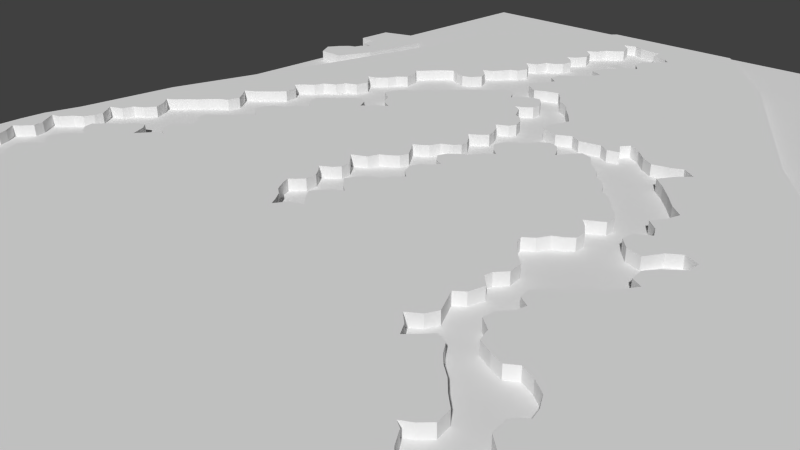 # Source: Lvl1_F2.blend  (saved by Blender 2.74.0; exported with 4.5.12 LTS)
import bpy
from mathutils import Matrix  # noqa: F401  (used for matrix-valued properties, if any)

bpy.ops.wm.read_factory_settings(use_empty=True)
scene = bpy.context.scene
scene.name = 'Scene'

# ---- collections
col_collection_1 = bpy.data.collections.new('Collection 1'); scene.collection.children.link(col_collection_1)

# ---- materials (node trees are filled in below, after node groups)
mat_material_001 = bpy.data.materials.new('Material.001')
mat_material_001.alpha_threshold = 0.0
mat_material_001.use_transparent_shadow = False
mat_material_001.preview_render_type = 'FLAT'
mat_material_001.roughness = 0.5

# ---- material node trees

# ---- world
world_world = bpy.data.worlds.new('World'); scene.world = world_world
world_world.color = (0.05088, 0.05088, 0.05088)
world_world.use_sun_shadow = False
world_world.sun_shadow_jitter_overblur = 0.0
world_world.cycles.sampling_method = 'MANUAL'
world_world.cycles.sample_map_resolution = 256

# ---- cameras
cam_camera = bpy.data.cameras.new('Camera')
cam_camera.clip_end = 100.0
cam_camera.lens = 35.0
cam_camera.sensor_width = 32.0
cam_camera.sensor_height = 18.0
cam_camera.ortho_scale = 7.314
cam_camera.dof.focus_distance = 0.0
cam_camera.dof.aperture_fstop = 128.0

# ---- meshes
me_cube_003 = bpy.data.meshes.new('Cube.003')
me_cube_003.from_pydata([(-0.3398, -0.3605, -1.0), (-0.3398, -0.3605, 0.3), (0.008335, 0.123, -1.0), (0.008335, 0.123, 0.3), (0.4542, 0.8587, -1.0), (0.4542, 0.8587, 0.3), (1.234, 1.661, -1.0), (1.234, 1.661, 0.3), (1.992, 1.973, -1.0), (1.992, 1.973, 0.3), (2.193, 2.709, -1.0), (2.193, 2.709, 0.3), (3.174, 3.4, -1.0), (3.174, 3.4, 0.3), (2.193, 3.668, -1.0), (2.193, 3.668, 0.3), (1.658, 3.735, -1.0), (1.658, 3.735, 0.3), (1.658, 5.295, -1.0), (1.658, 5.295, 0.3), (-0.4153, 5.317, -1.0), (-0.4153, 5.317, 0.3), (-0.4153, 7.034, -1.0), (-0.4153, 7.034, 0.3), (-0.4376, 9.219, -1.0), (-0.4376, 9.219, 0.3), (2.929, 10.31, -1.0), (2.929, 10.31, 0.3), (6.34, 8.617, -1.0), (6.34, 8.617, 0.3), (5.76, 4.715, -1.0), (5.76, 4.715, 0.3), (5.18, 1.527, -1.0), (5.18, 1.527, 0.3), (3.687, -1.928, -1.0), (3.687, -1.928, 0.3), (0.744, -2.017, -1.0), (0.744, -2.017, 0.3)], [], [(0, 1, 3, 2), (2, 3, 5, 4), (4, 5, 7, 6), (6, 7, 9, 8), (8, 9, 11, 10), (10, 11, 13, 12), (12, 13, 15, 14), (14, 15, 17, 16), (16, 17, 19, 18), (18, 19, 21, 20), (20, 21, 23, 22), (22, 23, 25, 24), (24, 25, 27, 26), (26, 27, 29, 28), (28, 29, 31, 30), (30, 31, 33, 32), (32, 33, 35, 34), (34, 35, 37, 36), (36, 37, 1, 0), (1, 37, 35, 33, 31, 29, 27, 25, 23, 21, 19, 17, 15, 13, 11, 9, 7, 5, 3), (2, 4, 6, 8, 10, 12, 14, 16, 18, 20, 22, 24, 26, 28, 30, 32, 34, 36, 0)])
me_cube_003.use_remesh_preserve_volume = False
me_cube_003.use_remesh_preserve_attributes = False
me_cube_003.use_mirror_vertex_groups = False
me_cube_003.update()
me_cube_004 = bpy.data.meshes.new('Cube.004')
me_cube_004.from_pydata([(-0.3717, -0.8431, -1.0), (-0.3717, -0.8431, 0.3), (-1.259, 0.3225, -1.0), (-1.259, 0.3225, 0.3), (-0.2044, 1.543, -1.0), (-0.2044, 1.543, 0.3), (1.072, 2.764, -1.0), (1.072, 2.764, 0.3), (2.181, 3.651, -1.0), (2.181, 3.651, 0.3), (3.568, 2.542, -1.0), (3.568, 2.542, 0.3), (4.733, 2.042, -1.0), (4.733, 2.042, 0.3), (5.344, 3.429, -1.0), (5.344, 3.429, 0.3), (4.789, 4.65, -1.0), (4.789, 4.65, 0.3), (4.234, 6.093, -1.0), (4.234, 6.093, 0.3), (5.788, 6.98, -1.0), (5.788, 6.98, 0.3), (6.897, 6.592, -1.0), (6.897, 6.592, 0.3), (7.618, 5.26, -1.0), (7.618, 5.26, 0.3), (8.728, 6.758, -1.0), (8.728, 6.758, 0.3), (9.727, 6.925, -1.0), (9.727, 6.925, 0.3), (10.84, 6.037, -1.0), (10.84, 6.037, 0.3), (12.33, 6.703, -1.0), (12.33, 6.703, 0.3), (11.72, 8.645, -1.0), (11.72, 8.645, 0.3), (10.12, 9.643, -1.0), (10.12, 9.643, 0.3), (9.449, 11.2, -1.0), (9.449, 11.2, 0.3), (10.61, 12.08, -1.0), (10.61, 12.08, 0.3), (11.89, 13.36, -1.0), (11.89, 13.36, 0.3), (13.39, 14.64, -1.0), (13.39, 14.64, 0.3), (15.16, 16.19, -1.0), (15.16, 16.19, 0.3), (16.44, 17.91, -1.0), (16.44, 17.91, 0.3), (18.1, 19.46, -1.0), (18.1, 19.46, 0.3), (19.6, 18.52, -1.0), (19.6, 18.52, 0.3), (21.04, 19.08, -1.0), (21.04, 19.08, 0.3), (22.1, 20.18, -1.0), (22.1, 20.18, 0.3), (23.49, 21.35, -1.0), (23.49, 21.35, 0.3), (24.93, 22.74, -1.0), (24.93, 22.74, 0.3), (26.2, 24.07, -1.0), (26.2, 24.07, 0.3), (27.48, 24.79, -1.0), (27.48, 24.79, 0.3), (28.31, 23.57, -1.0), (28.31, 23.57, 0.3), (30.14, 24.46, -1.0), (30.14, 24.46, 0.3), (31.2, 24.73, -1.0), (31.2, 24.73, 0.3), (32.2, 23.51, -1.0), (32.2, 23.51, 0.3), (33.31, 22.46, -1.0), (33.31, 22.46, 0.3), (34.31, 20.96, -1.0), (34.31, 20.96, 0.3), (35.75, 20.13, -1.0), (35.75, 20.13, 0.3), (37.19, 21.24, -1.0), (37.19, 21.24, 0.3), (36.69, 22.46, -1.0), (36.69, 22.46, 0.3), (36.08, 23.79, -1.0), (36.08, 23.79, 0.3), (37.3, 24.62, -1.0), (37.3, 24.62, 0.3), (38.52, 24.62, -1.0), (38.52, 24.62, 0.3), (39.41, 23.57, -1.0), (39.41, 23.57, 0.3), (40.91, 24.57, -1.0), (40.91, 24.57, 0.3), (42.02, 24.62, -1.0), (42.02, 24.62, 0.3), (42.79, 23.24, -1.0), (42.79, 23.24, 0.3), (43.85, 24.18, -1.0), (43.85, 24.18, 0.3), (45.01, 24.9, -1.0), (45.01, 24.9, 0.3), (46.34, 23.62, -1.0), (46.34, 23.62, 0.3), (47.18, 22.52, -1.0), (47.18, 22.52, 0.3), (48.4, 21.68, -1.0), (48.4, 21.68, 0.3), (49.45, 20.68, -1.0), (49.45, 20.68, 0.3), (48.4, 16.69, -1.0), (48.4, 16.69, 0.2999), (40.63, 0.6, -1.0), (40.63, 0.6, 0.2999), (34.75, -0.7316, -1.0), (34.75, -0.7316, 0.2999), (34.14, 0.6, -1.0), (34.14, 0.6, 0.2999), (35.91, 2.153, -1.0), (35.91, 2.153, 0.2999), (34.64, 2.486, -1.0), (34.64, 2.486, 0.2999), (34.25, 3.818, -1.0), (34.25, 3.818, 0.2999), (35.14, 4.872, -1.0), (35.14, 4.872, 0.2999), (36.09, 5.462, -1.0), (36.09, 5.462, 0.2999), (36.49, 6.345, -1.0), (36.49, 6.345, 0.2999), (37.48, 6.853, -1.0), (37.48, 6.853, 0.2999), (36.94, 7.629, -1.0), (36.94, 7.629, 0.2999), (36.17, 8.619, -1.0), (36.17, 8.619, 0.2999), (35.61, 9.529, -1.0), (35.61, 9.529, 0.2999), (34.43, 9.716, -1.0), (34.43, 9.716, 0.2999), (34.21, 9.02, -1.0), (34.21, 9.02, 0.2999), (32.53, 8.967, -1.0), (32.53, 8.967, 0.2999), (31.75, 7.682, -1.0), (31.75, 7.682, 0.2999), (31.03, 6.933, -1.0), (31.03, 6.933, 0.2999), (31.91, 6.211, -1.0), (31.91, 6.211, 0.2999), (32.07, 4.82, -1.0), (32.07, 4.82, 0.2999), (31.11, 4.017, -1.0), (31.11, 4.017, 0.2999), (29.72, 4.124, -1.0), (29.72, 4.124, 0.2999), (28.89, 4.927, -1.0), (28.89, 4.927, 0.2999), (28.17, 4.284, -1.0), (28.17, 4.284, 0.2999), (27.58, 3.562, -1.0), (27.58, 3.562, 0.2999), (28.46, 2.84, -1.0), (28.46, 2.84, 0.2999), (28.92, 1.261, -1.0), (28.92, 1.261, 0.2999), (28.25, 0.5922, -1.0), (28.25, 0.5922, 0.2999), (26.96, 0.2444, -1.0), (26.96, 0.2444, 0.2999), (27.2, -0.6653, -1.0), (27.2, -0.6653, 0.2999), (25.79, -0.7991, -1.0), (25.79, -0.7991, 0.2999), (19.58, 1.208, -1.0), (19.58, 1.208, 0.2999), (11.9, 1.101, -1.0), (11.9, 1.101, 0.2999), (2.67, 0.7527, -1.0), (2.67, 0.7527, 0.2999)], [], [(0, 1, 3, 2), (2, 3, 5, 4), (4, 5, 7, 6), (6, 7, 9, 8), (8, 9, 11, 10), (10, 11, 13, 12), (12, 13, 15, 14), (14, 15, 17, 16), (16, 17, 19, 18), (18, 19, 21, 20), (20, 21, 23, 22), (22, 23, 25, 24), (24, 25, 27, 26), (26, 27, 29, 28), (28, 29, 31, 30), (30, 31, 33, 32), (32, 33, 35, 34), (34, 35, 37, 36), (36, 37, 39, 38), (38, 39, 41, 40), (40, 41, 43, 42), (42, 43, 45, 44), (44, 45, 47, 46), (46, 47, 49, 48), (48, 49, 51, 50), (50, 51, 53, 52), (52, 53, 55, 54), (54, 55, 57, 56), (56, 57, 59, 58), (58, 59, 61, 60), (60, 61, 63, 62), (62, 63, 65, 64), (64, 65, 67, 66), (66, 67, 69, 68), (68, 69, 71, 70), (70, 71, 73, 72), (72, 73, 75, 74), (74, 75, 77, 76), (76, 77, 79, 78), (78, 79, 81, 80), (80, 81, 83, 82), (82, 83, 85, 84), (84, 85, 87, 86), (86, 87, 89, 88), (88, 89, 91, 90), (90, 91, 93, 92), (92, 93, 95, 94), (94, 95, 97, 96), (96, 97, 99, 98), (98, 99, 101, 100), (100, 101, 103, 102), (102, 103, 105, 104), (104, 105, 107, 106), (106, 107, 109, 108), (108, 109, 111, 110), (110, 111, 113, 112), (112, 113, 115, 114), (114, 115, 117, 116), (116, 117, 119, 118), (118, 119, 121, 120), (120, 121, 123, 122), (122, 123, 125, 124), (124, 125, 127, 126), (126, 127, 129, 128), (128, 129, 131, 130), (130, 131, 133, 132), (132, 133, 135, 134), (134, 135, 137, 136), (136, 137, 139, 138), (138, 139, 141, 140), (140, 141, 143, 142), (142, 143, 145, 144), (144, 145, 147, 146), (146, 147, 149, 148), (148, 149, 151, 150), (150, 151, 153, 152), (152, 153, 155, 154), (154, 155, 157, 156), (156, 157, 159, 158), (158, 159, 161, 160), (160, 161, 163, 162), (162, 163, 165, 164), (164, 165, 167, 166), (166, 167, 169, 168), (168, 169, 171, 170), (170, 171, 173, 172), (172, 173, 175, 174), (174, 175, 177, 176), (176, 177, 179, 178), (178, 179, 1, 0), (1, 179, 177, 175, 173, 171, 169, 167, 165, 163, 161, 159, 157, 155, 153, 151, 149, 147, 145, 143, 141, 139, 137, 135, 133, 131, 129, 127, 125, 123, 121, 119, 117, 115, 113, 111, 109, 107, 105, 103, 101, 99, 97, 95, 93, 91, 89, 87, 85, 83, 81, 79, 77, 75, 73, 71, 69, 67, 65, 63, 61, 59, 57, 55, 53, 51, 49, 47, 45, 43, 41, 39, 37, 35, 33, 31, 29, 27, 25, 23, 21, 19, 17, 15, 13, 11, 9, 7, 5, 3), (2, 4, 6, 8, 10, 12, 14, 16, 18, 20, 22, 24, 26, 28, 30, 32, 34, 36, 38, 40, 42, 44, 46, 48, 50, 52, 54, 56, 58, 60, 62, 64, 66, 68, 70, 72, 74, 76, 78, 80, 82, 84, 86, 88, 90, 92, 94, 96, 98, 100, 102, 104, 106, 108, 110, 112, 114, 116, 118, 120, 122, 124, 126, 128, 130, 132, 134, 136, 138, 140, 142, 144, 146, 148, 150, 152, 154, 156, 158, 160, 162, 164, 166, 168, 170, 172, 174, 176, 178, 0)])
me_cube_004.use_remesh_preserve_volume = False
me_cube_004.use_remesh_preserve_attributes = False
me_cube_004.use_mirror_vertex_groups = False
me_cube_004.update()
me_cube_002 = bpy.data.meshes.new('Cube.002')
me_cube_002.from_pydata([(-0.2692, -0.2357, -1.0), (-0.2692, -0.2357, 0.3), (0.5342, -0.4987, -1.0), (0.5342, -0.4987, 0.3), (1.498, 0.1435, -1.0), (1.498, 0.1435, 0.3), (2.043, 1.139, -1.0), (2.043, 1.139, 0.3), (1.594, 2.006, -1.0), (1.594, 2.006, 0.3), (0.7269, 2.937, -1.0), (0.7269, 2.937, 0.3), (1.369, 3.451, -1.0), (1.369, 3.451, 0.3), (2.14, 4.414, -1.0), (2.14, 4.414, 0.3), (1.819, 5.377, -1.0), (1.819, 5.377, 0.3), (1.016, 6.244, -1.0), (1.016, 6.244, 0.3), (0.47, 6.887, -1.0), (0.47, 6.887, 0.3), (1.433, 7.176, -1.0), (1.433, 7.176, 0.3), (2.172, 8.203, -1.0), (2.172, 8.203, 0.3), (3.071, 8.813, -1.0), (3.071, 8.813, 0.3), (3.456, 9.744, -1.0), (3.456, 9.744, 0.3), (3.52, 10.61, -1.0), (3.52, 10.61, 0.3), (2.878, 11.35, -1.0), (2.878, 11.35, 0.3), (2.204, 12.02, -1.0), (2.204, 12.02, 0.3), (3.553, 12.6, -1.0), (3.553, 12.6, 0.3), (3.842, 13.69, -1.0), (3.842, 13.69, 0.3), (4.805, 14.27, -1.0), (4.805, 14.27, 0.3), (5.511, 15.3, -1.0), (5.511, 15.3, 0.3), (4.901, 16.46, -1.0), (4.901, 16.46, 0.3), (4.002, 17.26, -1.0), (4.002, 17.26, 0.3), (4.773, 17.74, -1.0), (4.773, 17.74, 0.3), (5.672, 18.7, -1.0), (5.672, 18.7, 0.3), (6.475, 19.41, -1.0), (6.475, 19.41, 0.3), (7.181, 20.31, -1.0), (7.181, 20.31, 0.3), (7.952, 21.02, -1.0), (7.952, 21.02, 0.3), (8.754, 21.5, -1.0), (8.754, 21.5, 0.3), (9.011, 22.68, -1.0), (9.011, 22.68, 0.3), (8.112, 23.74, -1.0), (8.112, 23.74, 0.3), (7.374, 24.42, -1.0), (7.374, 24.42, 0.3), (8.369, 25.0, -1.0), (8.369, 25.0, 0.3), (9.172, 25.8, -1.0), (9.172, 25.8, 0.3), (9.782, 26.35, -1.0), (9.782, 26.35, 0.3), (10.71, 27.31, -1.0), (10.71, 27.31, 0.3), (10.42, 28.72, -1.0), (10.42, 28.72, 0.3), (9.461, 29.3, -1.0), (9.461, 29.3, 0.3), (10.07, 30.01, -1.0), (10.07, 30.01, 0.3), (11.0, 30.74, -1.0), (11.0, 30.74, 0.3), (11.36, 31.74, -1.0), (11.36, 31.74, 0.3), (12.54, 32.41, -1.0), (12.54, 32.41, 0.3), (12.93, 33.41, -1.0), (12.93, 33.41, 0.3), (14.08, 33.96, -1.0), (14.08, 33.96, 0.3), (14.34, 35.27, -1.0), (14.34, 35.27, 0.3), (13.41, 36.24, -1.0), (13.41, 36.24, 0.3), (12.74, 36.78, -1.0), (12.74, 36.78, 0.3), (13.7, 37.04, -1.0), (13.7, 37.04, 0.3), (14.6, 37.94, -1.0), (14.6, 37.94, 0.3), (14.98, 38.84, -1.0), (14.98, 38.84, 0.3), (15.91, 39.64, -1.0), (15.91, 39.64, 0.3), (15.56, 41.15, -1.0), (15.56, 41.15, 0.3), (14.95, 41.89, -1.0), (14.95, 41.89, 0.3), (15.56, 42.5, -1.0), (15.56, 42.5, 0.3), (16.3, 43.43, -1.0), (16.3, 43.43, 0.3), (17.07, 44.2, -1.0), (17.07, 44.2, 0.3), (17.84, 44.81, -1.0), (17.84, 44.81, 0.3), (18.8, 44.33, -1.0), (18.8, 44.33, 0.3), (19.9, 44.01, -1.0), (19.9, 44.01, 0.3), (20.86, 44.36, -1.0), (20.86, 44.36, 0.3), (21.53, 45.32, -1.0), (21.53, 45.32, 0.3), (21.12, 46.25, -1.0), (21.12, 46.25, 0.3), (20.03, 47.22, -1.0), (20.03, 47.22, 0.3), (20.99, 47.73, -1.0), (20.99, 47.73, 0.3), (21.6, 48.53, -1.0), (21.6, 48.53, 0.3), (22.05, 49.4, -1.0), (22.05, 49.4, 0.3), (22.82, 49.69, -1.0), (22.82, 49.69, 0.3), (23.3, 50.85, -1.0), (23.3, 50.85, 0.3), (22.59, 51.87, -1.0), (22.59, 51.87, 0.3), (21.66, 52.68, -1.0), (21.66, 52.68, 0.3), (22.79, 53.09, -1.0), (22.79, 53.09, 0.3), (23.24, 54.28, -1.0), (23.24, 54.28, 0.3), (24.07, 54.6, -1.0), (24.07, 54.6, 0.3), (24.78, 55.31, -1.0), (24.78, 55.31, 0.3), (25.03, 56.4, -1.0), (25.03, 56.4, 0.3), (24.26, 57.3, -1.0), (24.26, 57.3, 0.3), (23.4, 57.88, -1.0), (23.4, 57.88, 0.3), (24.2, 58.33, -1.0), (24.2, 58.33, 0.3), (24.97, 59.48, -1.0), (24.97, 59.48, 0.3), (24.52, 60.7, -1.0), (24.52, 60.7, 0.3), (23.49, 61.54, -1.0), (23.49, 61.54, 0.3), (24.46, 62.12, -1.0), (24.46, 62.12, 0.3), (25.0, 63.24, -1.0), (25.0, 63.24, 0.3), (25.84, 63.72, -1.0), (25.84, 63.72, 0.3), (26.67, 64.46, -1.0), (26.67, 64.46, 0.3), (26.19, 65.91, -1.0), (26.19, 65.91, 0.3), (25.13, 66.8, -1.0), (25.13, 66.8, 0.3), (26.48, 67.22, -1.0), (26.48, 67.22, 0.3), (27.54, 66.74, -1.0), (27.54, 66.74, 0.3), (28.98, 66.52, -1.0), (28.98, 66.52, 0.3), (30.14, 66.39, -1.0), (30.14, 66.39, 0.3), (30.24, 65.1, -1.0), (30.24, 65.1, 0.3), (31.94, 64.72, -1.0), (31.94, 64.72, 0.3), (32.71, 64.04, -1.0), (32.71, 64.04, 0.3), (31.58, 62.89, -1.0), (31.58, 62.89, 0.3), (30.65, 61.86, -1.0), (30.65, 61.86, 0.3), (30.85, 60.48, -1.0), (30.85, 60.48, 0.3), (31.75, 59.39, -1.0), (31.75, 59.39, 0.3), (30.65, 58.78, -1.0), (30.65, 58.78, 0.3), (29.27, 59.13, -1.0), (29.27, 59.13, 0.3), (28.76, 58.01, -1.0), (28.76, 58.01, 0.3), (30.17, 58.04, -1.0), (30.17, 58.04, 0.3), (29.18, 56.88, -1.0), (29.18, 56.88, 0.3), (28.73, 55.34, -1.0), (28.73, 55.34, 0.3), (30.17, 54.7, -1.0), (30.17, 54.7, 0.3), (29.59, 53.7, -1.0), (29.59, 53.7, 0.3), (28.76, 52.87, -1.0), (28.76, 52.87, 0.3), (27.96, 52.16, -1.0), (27.96, 52.16, 0.3), (27.19, 51.42, -1.0), (27.19, 51.42, 0.3), (27.15, 50.14, -1.0), (27.15, 50.14, 0.3), (28.15, 49.43, -1.0), (28.15, 49.43, 0.3), (27.6, 48.28, -1.0), (27.6, 48.28, 0.3), (26.7, 47.09, -1.0), (26.7, 47.09, 0.3), (27.19, 46.32, -1.0), (27.19, 46.32, 0.3), (28.53, 45.52, -1.0), (28.53, 45.52, 0.3), (29.82, 46.16, -1.0), (29.82, 46.16, 0.3), (30.91, 46.48, -1.0), (30.91, 46.48, 0.3), (31.87, 45.48, -1.0), (31.87, 45.48, 0.3), (32.58, 44.49, -1.0), (32.58, 44.49, 0.3), (33.9, 43.78, -1.0), (33.9, 43.78, 0.3), (34.57, 42.88, -1.0), (34.57, 42.88, 0.3), (35.79, 41.63, -1.0), (35.79, 41.63, 0.3), (36.75, 40.41, -1.0), (36.75, 40.41, 0.3), (36.47, 39.61, -1.0), (36.47, 39.61, 0.3), (35.98, 38.42, -1.0), (35.98, 38.42, 0.3), (36.3, 37.23, -1.0), (36.3, 37.23, 0.3), (38.01, 36.75, -1.0), (38.01, 36.75, 0.3), (39.33, 37.51, -1.0), (39.33, 37.51, 0.3), (40.41, 36.93, -1.0), (40.41, 36.93, 0.3), (42.45, 37.39, -1.0), (42.45, 37.39, 0.3), (43.38, 36.89, -1.0), (43.38, 36.89, 0.3), (44.46, 37.2, -1.0), (44.46, 37.2, 0.3), (43.68, 38.43, -1.0), (43.68, 38.43, 0.3), (44.26, 39.2, -1.0), (44.26, 39.2, 0.3), (45.42, 38.59, -1.0), (45.42, 38.59, 0.3), (46.57, 37.51, -1.0), (46.57, 37.51, 0.3), (47.77, 36.81, -1.0), (47.77, 36.81, 0.3), (49.35, 37.24, -1.0), (49.35, 37.24, 0.3), (50.27, 37.74, -1.0), (50.27, 37.74, 0.3), (51.58, 36.93, -1.0), (51.58, 36.93, 0.3), (50.58, 35.97, -1.0), (50.58, 35.97, 0.3), (49.7, 34.5, -1.0), (49.7, 34.5, 0.3), (50.85, 33.54, -1.0), (50.85, 33.54, 0.3), (52.16, 32.19, -1.0), (52.16, 32.19, 0.3), (53.28, 30.92, -1.0), (53.28, 30.92, 0.3), (54.51, 29.96, -1.0), (54.51, 29.96, 0.3), (54.17, 28.84, -1.0), (54.17, 28.84, 0.3), (53.39, 27.64, -1.0), (53.39, 27.64, 0.3), (54.44, 26.8, -1.0), (54.44, 26.8, 0.3), (54.97, 25.79, -1.0), (54.97, 25.79, 0.3), (53.74, 24.99, -1.0), (53.74, 24.99, 0.3), (53.7, 23.87, -1.0), (53.7, 23.87, 0.3), (54.63, 22.94, -1.0), (54.63, 22.94, 0.3), (56.01, 22.6, -1.0), (56.01, 22.6, 0.3), (56.86, 24.06, -1.0), (56.86, 24.06, 0.3), (57.9, 24.83, -1.0), (57.9, 24.83, 0.3), (59.21, 24.33, -1.0), (59.21, 24.33, 0.3), (59.17, 23.14, -1.0), (59.17, 23.14, 0.3), (57.83, 21.98, -1.0), (57.83, 21.98, 0.3), (57.09, 20.94, -1.0), (57.09, 20.94, 0.3), (57.21, 19.71, -1.0), (57.21, 19.71, 0.3), (58.21, 19.21, -1.0), (58.21, 19.21, 0.3), (57.56, 18.24, -1.0), (57.56, 18.24, 0.3), (56.86, 17.16, -1.0), (56.86, 17.16, 0.3), (55.98, 16.59, -1.0), (55.98, 16.59, 0.3), (55.36, 15.66, -1.0), (55.36, 15.66, 0.3), (54.32, 14.93, -1.0), (54.32, 14.93, 0.3), (53.59, 13.97, -1.0), (53.59, 13.97, 0.3), (53.74, 12.96, -1.0), (53.74, 12.96, 0.3), (54.7, 12.42, -1.0), (54.7, 12.42, 0.3), (54.47, 11.46, -1.0), (54.47, 11.46, 0.3), (53.74, 10.54, -1.0), (53.74, 10.54, 0.3), (53.66, 9.573, -1.0), (53.66, 9.573, 0.3), (54.78, 8.802, -1.0), (54.78, 8.802, 0.3), (55.13, 7.723, -1.0), (55.13, 7.723, 0.3), (56.4, 7.184, -1.0), (56.4, 7.184, 0.3), (57.52, 6.876, -1.0), (57.52, 6.876, 0.3), (58.37, 7.492, -1.0), (58.37, 7.492, 0.3), (59.56, 7.068, -1.0), (59.56, 7.068, 0.3), (60.72, 6.336, -1.0), (60.72, 6.336, 0.3), (61.33, 5.296, -1.0), (61.33, 5.296, 0.3), (61.56, 4.41, -1.0), (61.56, 4.41, 0.3), (60.75, 3.524, -1.0), (60.75, 3.524, 0.3), (60.91, 2.175, -1.0), (60.91, 2.175, 0.3), (61.87, 1.443, -1.0), (61.87, 1.443, 0.3), (63.03, 0.5566, -1.0), (63.03, 0.5566, 0.3), (63.99, -0.2526, -1.0), (63.99, -0.2526, 0.3), (62.99, -0.9076, -1.0), (62.99, -0.9076, 0.3), (62.33, -2.064, -1.0), (62.33, -2.064, 0.3), (62.91, -3.027, -1.0), (62.91, -3.027, 0.3), (63.68, -3.72, -1.0), (63.68, -3.72, 0.3), (64.22, -4.645, -1.0), (64.22, -4.645, 0.3), (65.26, -5.377, -1.0), (65.26, -5.377, 0.3), (64.61, -6.533, -1.0), (64.61, -6.533, 0.3), (64.22, -7.535, -1.0), (64.22, -7.535, 0.3), (64.92, -8.807, -1.0), (64.92, -8.807, 0.3), (65.72, -9.423, -1.0), (65.72, -9.423, 0.3), (64.53, -10.23, -1.0), (64.53, -10.23, 0.3), (63.8, -11.35, -1.0), (63.8, -11.35, 0.3), (62.91, -12.0, -1.0), (62.91, -12.0, 0.3), (62.45, -12.89, -1.0), (62.45, -12.89, 0.3), (63.03, -14.01, -1.0), (63.03, -14.01, 0.3), (64.34, -14.47, -1.0), (64.34, -14.47, 0.3), (65.03, -13.51, -1.0), (65.03, -13.51, 0.3), (66.26, -12.74, -1.0), (66.26, -12.74, 0.3), (67.07, -12.12, -1.0), (67.07, -12.12, 0.3), (68.08, -11.77, -1.0), (68.08, -11.77, 0.3), (68.92, -12.51, -1.0), (68.92, -12.51, 0.3), (69.85, -12.2, -1.0), (69.85, -12.2, 0.3), (70.62, -11.58, -1.0), (70.62, -11.58, 0.3), (71.58, -10.81, -1.0), (71.58, -10.81, 0.3), (72.85, -10.27, -1.0), (72.85, -10.27, 0.3), (74.39, -11.08, -1.0), (74.39, -11.08, 0.3), (75.7, -10.5, -1.0), (75.7, -10.5, 0.3), (77.36, -10.89, -1.0), (77.36, -10.89, 0.3), (78.94, -10.5, -1.0), (78.94, -10.5, 0.3), (80.1, -9.577, -1.0), (80.1, -9.577, 0.3), (81.25, -8.614, -1.0), (81.25, -8.614, 0.3), (83.26, -9.23, -1.0), (83.26, -9.23, 0.3), (81.91, -9.847, -1.0), (81.91, -9.847, 0.3), (82.25, -10.85, -1.0), (82.25, -10.85, 0.3), (83.72, -10.27, -1.0), (83.72, -10.27, 0.3), (85.22, -10.96, -1.0), (85.22, -10.96, 0.3), (86.38, -10.35, -1.0), (86.38, -10.35, 0.3), (88.23, -10.89, -1.0), (88.23, -10.89, 0.3), (89.61, -10.46, -1.0), (89.61, -10.46, 0.3), (89.58, -6.341, -1.0), (89.58, -6.341, 0.3), (86.3, -2.834, -1.0), (86.3, -2.834, 0.3), (85.88, 3.562, -1.0), (85.88, 3.562, 0.3), (82.64, 13.08, -1.0), (82.64, 13.08, 0.3), (67.91, 28.11, -1.0), (67.91, 28.11, 0.3), (55.84, 43.29, -1.0), (55.84, 43.29, 0.3), (45.06, 61.02, -1.0), (45.06, 61.02, 0.3), (36.83, 70.37, -1.0), (36.83, 70.37, 0.3), (21.57, 70.53, -1.0), (21.57, 70.53, 0.3), (10.7, 59.11, -1.0), (10.7, 59.11, 0.3), (5.506, 36.26, -1.0), (5.506, 36.26, 0.3), (1.031, 19.72, -1.0), (1.031, 19.72, 0.3), (0.1523, 10.05, -1.0), (0.1523, 10.05, 0.3), (-0.6467, 6.613, -1.0), (-0.6467, 6.613, 0.3), (-0.6467, 4.216, -1.0), (-0.6467, 4.216, 0.3)], [], [(0, 1, 3, 2), (2, 3, 5, 4), (4, 5, 7, 6), (6, 7, 9, 8), (8, 9, 11, 10), (10, 11, 13, 12), (12, 13, 15, 14), (14, 15, 17, 16), (16, 17, 19, 18), (18, 19, 21, 20), (20, 21, 23, 22), (22, 23, 25, 24), (24, 25, 27, 26), (26, 27, 29, 28), (28, 29, 31, 30), (30, 31, 33, 32), (32, 33, 35, 34), (34, 35, 37, 36), (36, 37, 39, 38), (38, 39, 41, 40), (40, 41, 43, 42), (42, 43, 45, 44), (44, 45, 47, 46), (46, 47, 49, 48), (48, 49, 51, 50), (50, 51, 53, 52), (52, 53, 55, 54), (54, 55, 57, 56), (56, 57, 59, 58), (58, 59, 61, 60), (60, 61, 63, 62), (62, 63, 65, 64), (64, 65, 67, 66), (66, 67, 69, 68), (68, 69, 71, 70), (70, 71, 73, 72), (72, 73, 75, 74), (74, 75, 77, 76), (76, 77, 79, 78), (78, 79, 81, 80), (80, 81, 83, 82), (82, 83, 85, 84), (84, 85, 87, 86), (86, 87, 89, 88), (88, 89, 91, 90), (90, 91, 93, 92), (92, 93, 95, 94), (94, 95, 97, 96), (96, 97, 99, 98), (98, 99, 101, 100), (100, 101, 103, 102), (102, 103, 105, 104), (104, 105, 107, 106), (106, 107, 109, 108), (108, 109, 111, 110), (110, 111, 113, 112), (112, 113, 115, 114), (114, 115, 117, 116), (116, 117, 119, 118), (118, 119, 121, 120), (120, 121, 123, 122), (122, 123, 125, 124), (124, 125, 127, 126), (126, 127, 129, 128), (128, 129, 131, 130), (130, 131, 133, 132), (132, 133, 135, 134), (134, 135, 137, 136), (136, 137, 139, 138), (138, 139, 141, 140), (140, 141, 143, 142), (142, 143, 145, 144), (144, 145, 147, 146), (146, 147, 149, 148), (148, 149, 151, 150), (150, 151, 153, 152), (152, 153, 155, 154), (154, 155, 157, 156), (156, 157, 159, 158), (158, 159, 161, 160), (160, 161, 163, 162), (162, 163, 165, 164), (164, 165, 167, 166), (166, 167, 169, 168), (168, 169, 171, 170), (170, 171, 173, 172), (172, 173, 175, 174), (174, 175, 177, 176), (176, 177, 179, 178), (178, 179, 181, 180), (180, 181, 183, 182), (182, 183, 185, 184), (184, 185, 187, 186), (186, 187, 189, 188), (188, 189, 191, 190), (190, 191, 193, 192), (192, 193, 195, 194), (194, 195, 197, 196), (196, 197, 199, 198), (198, 199, 201, 200), (200, 201, 203, 202), (202, 203, 205, 204), (204, 205, 207, 206), (206, 207, 209, 208), (208, 209, 211, 210), (210, 211, 213, 212), (212, 213, 215, 214), (214, 215, 217, 216), (216, 217, 219, 218), (218, 219, 221, 220), (220, 221, 223, 222), (222, 223, 225, 224), (224, 225, 227, 226), (226, 227, 229, 228), (228, 229, 231, 230), (230, 231, 233, 232), (232, 233, 235, 234), (234, 235, 237, 236), (236, 237, 239, 238), (238, 239, 241, 240), (240, 241, 243, 242), (242, 243, 245, 244), (244, 245, 247, 246), (246, 247, 249, 248), (248, 249, 251, 250), (250, 251, 253, 252), (252, 253, 255, 254), (254, 255, 257, 256), (256, 257, 259, 258), (258, 259, 261, 260), (260, 261, 263, 262), (262, 263, 265, 264), (264, 265, 267, 266), (266, 267, 269, 268), (268, 269, 271, 270), (270, 271, 273, 272), (272, 273, 275, 274), (274, 275, 277, 276), (276, 277, 279, 278), (278, 279, 281, 280), (280, 281, 283, 282), (282, 283, 285, 284), (284, 285, 287, 286), (286, 287, 289, 288), (288, 289, 291, 290), (290, 291, 293, 292), (292, 293, 295, 294), (294, 295, 297, 296), (296, 297, 299, 298), (298, 299, 301, 300), (300, 301, 303, 302), (302, 303, 305, 304), (304, 305, 307, 306), (306, 307, 309, 308), (308, 309, 311, 310), (310, 311, 313, 312), (312, 313, 315, 314), (314, 315, 317, 316), (316, 317, 319, 318), (318, 319, 321, 320), (320, 321, 323, 322), (322, 323, 325, 324), (324, 325, 327, 326), (326, 327, 329, 328), (328, 329, 331, 330), (330, 331, 333, 332), (332, 333, 335, 334), (334, 335, 337, 336), (336, 337, 339, 338), (338, 339, 341, 340), (340, 341, 343, 342), (342, 343, 345, 344), (344, 345, 347, 346), (346, 347, 349, 348), (348, 349, 351, 350), (350, 351, 353, 352), (352, 353, 355, 354), (354, 355, 357, 356), (356, 357, 359, 358), (358, 359, 361, 360), (360, 361, 363, 362), (362, 363, 365, 364), (364, 365, 367, 366), (366, 367, 369, 368), (368, 369, 371, 370), (370, 371, 373, 372), (372, 373, 375, 374), (374, 375, 377, 376), (376, 377, 379, 378), (378, 379, 381, 380), (380, 381, 383, 382), (382, 383, 385, 384), (384, 385, 387, 386), (386, 387, 389, 388), (388, 389, 391, 390), (390, 391, 393, 392), (392, 393, 395, 394), (394, 395, 397, 396), (396, 397, 399, 398), (398, 399, 401, 400), (400, 401, 403, 402), (402, 403, 405, 404), (404, 405, 407, 406), (406, 407, 409, 408), (408, 409, 411, 410), (410, 411, 413, 412), (412, 413, 415, 414), (414, 415, 417, 416), (416, 417, 419, 418), (418, 419, 421, 420), (420, 421, 423, 422), (422, 423, 425, 424), (424, 425, 427, 426), (426, 427, 429, 428), (428, 429, 431, 430), (430, 431, 433, 432), (432, 433, 435, 434), (434, 435, 437, 436), (436, 437, 439, 438), (438, 439, 441, 440), (440, 441, 443, 442), (442, 443, 445, 444), (444, 445, 447, 446), (446, 447, 449, 448), (448, 449, 451, 450), (450, 451, 453, 452), (452, 453, 455, 454), (454, 455, 457, 456), (456, 457, 459, 458), (458, 459, 461, 460), (460, 461, 463, 462), (462, 463, 465, 464), (464, 465, 467, 466), (466, 467, 469, 468), (468, 469, 471, 470), (470, 471, 473, 472), (472, 473, 475, 474), (474, 475, 477, 476), (476, 477, 479, 478), (478, 479, 481, 480), (480, 481, 483, 482), (482, 483, 1, 0), (1, 483, 481, 479, 477, 475, 473, 471, 469, 467, 465, 463, 461, 459, 457, 455, 453, 451, 449, 447, 445, 443, 441, 439, 437, 435, 433, 431, 429, 427, 425, 423, 421, 419, 417, 415, 413, 411, 409, 407, 405, 403, 401, 399, 397, 395, 393, 391, 389, 387, 385, 383, 381, 379, 377, 375, 373, 371, 369, 367, 365, 363, 361, 359, 357, 355, 353, 351, 349, 347, 345, 343, 341, 339, 337, 335, 333, 331, 329, 327, 325, 323, 321, 319, 317, 315, 313, 311, 309, 307, 305, 303, 301, 299, 297, 295, 293, 291, 289, 287, 285, 283, 281, 279, 277, 275, 273, 271, 269, 267, 265, 263, 261, 259, 257, 255, 253, 251, 249, 247, 245, 243, 241, 239, 237, 235, 233, 231, 229, 227, 225, 223, 221, 219, 217, 215, 213, 211, 209, 207, 205, 203, 201, 199, 197, 195, 193, 191, 189, 187, 185, 183, 181, 179, 177, 175, 173, 171, 169, 167, 165, 163, 161, 159, 157, 155, 153, 151, 149, 147, 145, 143, 141, 139, 137, 135, 133, 131, 129, 127, 125, 123, 121, 119, 117, 115, 113, 111, 109, 107, 105, 103, 101, 99, 97, 95, 93, 91, 89, 87, 85, 83, 81, 79, 77, 75, 73, 71, 69, 67, 65, 63, 61, 59, 57, 55, 53, 51, 49, 47, 45, 43, 41, 39, 37, 35, 33, 31, 29, 27, 25, 23, 21, 19, 17, 15, 13, 11, 9, 7, 5, 3), (2, 4, 6, 8, 10, 12, 14, 16, 18, 20, 22, 24, 26, 28, 30, 32, 34, 36, 38, 40, 42, 44, 46, 48, 50, 52, 54, 56, 58, 60, 62, 64, 66, 68, 70, 72, 74, 76, 78, 80, 82, 84, 86, 88, 90, 92, 94, 96, 98, 100, 102, 104, 106, 108, 110, 112, 114, 116, 118, 120, 122, 124, 126, 128, 130, 132, 134, 136, 138, 140, 142, 144, 146, 148, 150, 152, 154, 156, 158, 160, 162, 164, 166, 168, 170, 172, 174, 176, 178, 180, 182, 184, 186, 188, 190, 192, 194, 196, 198, 200, 202, 204, 206, 208, 210, 212, 214, 216, 218, 220, 222, 224, 226, 228, 230, 232, 234, 236, 238, 240, 242, 244, 246, 248, 250, 252, 254, 256, 258, 260, 262, 264, 266, 268, 270, 272, 274, 276, 278, 280, 282, 284, 286, 288, 290, 292, 294, 296, 298, 300, 302, 304, 306, 308, 310, 312, 314, 316, 318, 320, 322, 324, 326, 328, 330, 332, 334, 336, 338, 340, 342, 344, 346, 348, 350, 352, 354, 356, 358, 360, 362, 364, 366, 368, 370, 372, 374, 376, 378, 380, 382, 384, 386, 388, 390, 392, 394, 396, 398, 400, 402, 404, 406, 408, 410, 412, 414, 416, 418, 420, 422, 424, 426, 428, 430, 432, 434, 436, 438, 440, 442, 444, 446, 448, 450, 452, 454, 456, 458, 460, 462, 464, 466, 468, 470, 472, 474, 476, 478, 480, 482, 0)])
me_cube_002.use_remesh_preserve_volume = False
me_cube_002.use_remesh_preserve_attributes = False
me_cube_002.use_mirror_vertex_groups = False
me_cube_002.update()
me_cube_001 = bpy.data.meshes.new('Cube.001')
me_cube_001.from_pydata([(0.06607, -0.2155, -1.0), (0.06607, -0.2155, 0.3), (-0.2058, 0.4887, -1.0), (-0.2058, 0.4887, 0.3), (-0.7678, 0.9971, -1.0), (-0.7678, 0.9971, 0.3), (-1.544, 1.693, -1.0), (-1.544, 1.693, 0.3), (-1.758, 2.656, -1.0), (-1.758, 2.656, 0.3), (-1.009, 3.379, -1.0), (-1.009, 3.379, 0.3), (-0.1255, 4.021, -1.0), (-0.1255, 4.021, 0.3), (-1.089, 4.77, -1.0), (-1.089, 4.77, 0.3), (-1.758, 5.867, -1.0), (-1.758, 5.867, 0.3), (-2.802, 6.403, -1.0), (-2.802, 6.403, 0.3), (-3.444, 7.58, -1.0), (-3.444, 7.58, 0.3), (-3.123, 8.356, -1.0), (-3.123, 8.356, 0.3), (-2.052, 9.266, -1.0), (-2.052, 9.266, 0.3), (-2.641, 9.881, -1.0), (-2.641, 9.881, 0.3), (-3.417, 10.71, -1.0), (-3.417, 10.71, 0.3), (-4.032, 11.54, -1.0), (-4.032, 11.54, 0.3), (-5.023, 12.24, -1.0), (-5.023, 12.24, 0.3), (-5.237, 13.23, -1.0), (-5.237, 13.23, 0.3), (-4.487, 14.0, -1.0), (-4.487, 14.0, 0.3), (-3.765, 14.59, -1.0), (-3.765, 14.59, 0.3), (-4.327, 15.29, -1.0), (-4.327, 15.29, 0.3), (-5.103, 15.77, -1.0), (-5.103, 15.77, 0.3), (-5.344, 16.62, -1.0), (-5.344, 16.62, 0.3), (-4.889, 17.16, -1.0), (-4.889, 17.16, 0.3), (-3.738, 18.04, -1.0), (-3.738, 18.04, 0.3), (-4.3, 18.69, -1.0), (-4.3, 18.69, 0.3), (-4.969, 19.3, -1.0), (-4.969, 19.3, 0.3), (-5.263, 19.94, -1.0), (-5.263, 19.94, 0.3), (-6.227, 20.34, -1.0), (-6.227, 20.34, 0.3), (-6.923, 21.2, -1.0), (-6.923, 21.2, 0.3), (-6.842, 22.0, -1.0), (-6.842, 22.0, 0.3), (-6.12, 22.97, -1.0), (-6.12, 22.97, 0.3), (-5.237, 23.5, -1.0), (-5.237, 23.5, 0.3), (-4.809, 24.39, -1.0), (-4.809, 24.39, 0.3), (-3.658, 25.24, -1.0), (-3.658, 25.24, 0.3), (-4.594, 25.86, -1.0), (-4.594, 25.86, 0.3), (-5.21, 26.71, -1.0), (-5.21, 26.71, 0.3), (-5.611, 27.33, -1.0), (-5.611, 27.33, 0.3), (-6.494, 27.41, -1.0), (-6.494, 27.41, 0.3), (-6.896, 28.16, -1.0), (-6.896, 28.16, 0.3), (-6.12, 28.53, -1.0), (-6.12, 28.53, 0.3), (-5.049, 28.19, -1.0), (-5.049, 28.19, 0.3), (-4.166, 28.56, -1.0), (-4.166, 28.56, 0.3), (-4.434, 29.36, -1.0), (-4.434, 29.36, 0.3), (-5.023, 29.79, -1.0), (-5.023, 29.79, 0.3), (-5.37, 30.54, -1.0), (-5.37, 30.54, 0.3), (-6.173, 31.05, -1.0), (-6.173, 31.05, 0.3), (-7.03, 31.85, -1.0), (-7.03, 31.85, 0.3), (-6.816, 32.71, -1.0), (-6.816, 32.71, 0.3), (-6.387, 33.32, -1.0), (-6.387, 33.32, 0.3), (-5.531, 33.99, -1.0), (-5.531, 33.99, 0.3), (-6.093, 34.77, -1.0), (-6.093, 34.77, 0.3), (-6.869, 35.01, -1.0), (-6.869, 35.01, 0.3), (-7.083, 36.03, -1.0), (-7.083, 36.03, 0.3), (-6.601, 36.51, -1.0), (-6.601, 36.51, 0.3), (-5.799, 37.36, -1.0), (-5.799, 37.36, 0.3), (-5.237, 37.79, -1.0), (-5.237, 37.79, 0.3), (-4.407, 38.89, -1.0), (-4.407, 38.89, 0.3), (-3.604, 39.5, -1.0), (-3.604, 39.5, 0.3), (-4.407, 39.85, -1.0), (-4.407, 39.85, 0.3), (-5.049, 40.66, -1.0), (-5.049, 40.66, 0.3), (-5.29, 41.4, -1.0), (-5.29, 41.4, 0.3), (-4.621, 42.21, -1.0), (-4.621, 42.21, 0.3), (-3.524, 42.98, -1.0), (-3.524, 42.98, 0.3), (-4.407, 43.49, -1.0), (-4.407, 43.49, 0.3), (-5.183, 44.03, -1.0), (-5.183, 44.03, 0.3), (-4.942, 45.31, -1.0), (-4.942, 45.31, 0.3), (-4.247, 46.03, -1.0), (-4.247, 46.03, 0.3), (-3.444, 46.6, -1.0), (-3.444, 46.6, 0.3), (-4.407, 47.0, -1.0), (-4.407, 47.0, 0.3), (-5.076, 47.51, -1.0), (-5.076, 47.51, 0.3), (-5.37, 48.39, -1.0), (-5.37, 48.39, 0.3), (-4.862, 48.9, -1.0), (-4.862, 48.9, 0.3), (-3.979, 49.91, -1.0), (-3.979, 49.91, 0.3), (-3.283, 50.24, -1.0), (-3.283, 50.24, 0.3), (-2.989, 50.9, -1.0), (-2.989, 50.9, 0.3), (-2.4, 51.47, -1.0), (-2.4, 51.47, 0.3), (-1.651, 51.84, -1.0), (-1.651, 51.84, 0.3), (-0.9551, 51.28, -1.0), (-0.9551, 51.28, 0.3), (-0.2326, 49.91, -1.0), (-0.2326, 49.91, 0.3), (0.2491, 50.56, -1.0), (0.2491, 50.56, 0.3), (0.9984, 51.52, -1.0), (0.9984, 51.52, 0.3), (1.828, 51.84, -1.0), (1.828, 51.84, 0.3), (1.105, 52.03, -1.0), (1.105, 52.03, 0.3), (0.2224, 52.83, -1.0), (0.2224, 52.83, 0.3), (-0.01848, 53.87, -1.0), (-0.01848, 53.87, 0.3), (0.5435, 54.28, -1.0), (0.5435, 54.28, 0.3), (1.4, 55.08, -1.0), (1.4, 55.08, 0.3), (1.052, 55.8, -1.0), (1.052, 55.8, 0.3), (0.2224, 56.42, -1.0), (0.2224, 56.42, 0.3), (-0.04524, 57.25, -1.0), (-0.04524, 57.25, 0.3), (0.5435, 57.84, -1.0), (0.5435, 57.84, 0.3), (1.694, 58.85, -1.0), (1.694, 58.85, 0.3), (2.122, 59.55, -1.0), (2.122, 59.55, 0.3), (2.791, 60.38, -1.0), (2.791, 60.38, 0.3), (3.46, 60.73, -1.0), (3.46, 60.73, 0.3), (2.765, 61.15, -1.0), (2.765, 61.15, 0.3), (1.881, 61.82, -1.0), (1.881, 61.82, 0.3), (2.122, 62.89, -1.0), (2.122, 62.89, 0.3), (2.577, 63.59, -1.0), (2.577, 63.59, 0.3), (3.567, 64.15, -1.0), (3.567, 64.15, 0.3), (4.129, 65.19, -1.0), (4.129, 65.19, 0.3), (5.2, 65.97, -1.0), (5.2, 65.97, 0.3), (4.557, 66.43, -1.0), (4.557, 66.43, 0.3), (3.862, 67.07, -1.0), (3.862, 67.07, 0.3), (3.621, 68.11, -1.0), (3.621, 68.11, 0.3), (4.397, 68.89, -1.0), (4.397, 68.89, 0.3), (5.333, 69.56, -1.0), (5.333, 69.56, 0.3), (5.788, 70.23, -1.0), (5.788, 70.23, 0.3), (6.404, 70.81, -1.0), (6.404, 70.81, 0.3), (6.993, 71.19, -1.0), (6.993, 71.19, 0.3), (7.929, 70.71, -1.0), (7.929, 70.71, 0.3), (8.598, 69.61, -1.0), (8.598, 69.61, 0.3), (9.401, 70.65, -1.0), (9.401, 70.65, 0.3), (10.66, 71.48, -1.0), (10.66, 71.48, 0.3), (9.508, 72.02, -1.0), (9.508, 72.02, 0.3), (9.053, 72.55, -1.0), (9.053, 72.55, 0.3), (8.545, 73.3, -1.0), (8.545, 73.3, 0.3), (7.233, 74.11, -1.0), (7.233, 74.11, 0.3), (7.501, 75.39, -1.0), (7.501, 75.39, 0.3), (8.036, 76.06, -1.0), (8.036, 76.06, 0.3), (9.026, 76.73, -1.0), (9.026, 76.73, 0.3), (9.829, 77.96, -1.0), (9.829, 77.96, 0.3), (10.74, 78.6, -1.0), (10.74, 78.6, 0.3), (11.43, 79.4, -1.0), (11.43, 79.4, 0.3), (12.24, 80.15, -1.0), (12.24, 80.15, 0.3), (12.93, 81.04, -1.0), (12.93, 81.04, 0.3), (13.87, 81.89, -1.0), (13.87, 81.89, 0.3), (14.54, 82.51, -1.0), (14.54, 82.51, 0.3), (15.21, 83.44, -1.0), (15.21, 83.44, 0.3), (16.04, 83.52, -1.0), (16.04, 83.52, 0.3), (16.76, 82.91, -1.0), (16.76, 82.91, 0.3), (17.38, 81.97, -1.0), (17.38, 81.97, 0.3), (18.15, 82.86, -1.0), (18.15, 82.86, 0.3), (18.98, 83.39, -1.0), (18.98, 83.39, 0.3), (19.86, 83.5, -1.0), (19.86, 83.5, 0.3), (20.4, 82.91, -1.0), (20.4, 82.91, 0.3), (20.91, 82.13, -1.0), (20.91, 82.13, 0.3), (20.93, 81.12, -1.0), (20.93, 81.12, 0.3), (20.37, 80.58, -1.0), (20.37, 80.58, 0.3), (19.49, 80.13, -1.0), (19.49, 80.13, 0.3), (20.29, 79.7, -1.0), (20.29, 79.7, 0.3), (20.77, 78.9, -1.0), (20.77, 78.9, 0.3), (21.12, 78.25, -1.0), (21.12, 78.25, 0.3), (21.9, 77.91, -1.0), (21.9, 77.91, 0.3), (22.57, 77.13, -1.0), (22.57, 77.13, 0.3), (22.94, 76.19, -1.0), (22.94, 76.19, 0.3), (22.62, 75.47, -1.0), (22.62, 75.47, 0.3), (21.52, 74.91, -1.0), (21.52, 74.91, 0.3), (22.19, 74.24, -1.0), (22.19, 74.24, 0.3), (22.65, 73.36, -1.0), (22.65, 73.36, 0.3), (22.91, 72.47, -1.0), (22.91, 72.47, 0.3), (22.14, 71.7, -1.0), (22.14, 71.7, 0.3), (21.42, 71.27, -1.0), (21.42, 71.27, 0.3), (22.0, 70.73, -1.0), (22.0, 70.73, 0.3), (22.75, 69.74, -1.0), (22.75, 69.74, 0.3), (22.81, 68.94, -1.0), (22.81, 68.94, 0.3), (22.33, 68.33, -1.0), (22.33, 68.33, 0.3), (21.36, 67.82, -1.0), (21.36, 67.82, 0.3), (20.96, 66.83, -1.0), (20.96, 66.83, 0.3), (20.35, 66.32, -1.0), (20.35, 66.32, 0.3), (19.65, 66.02, -1.0), (19.65, 66.02, 0.3), (20.24, 65.35, -1.0), (20.24, 65.35, 0.3), (21.12, 64.18, -1.0), (21.12, 64.18, 0.3), (20.88, 63.37, -1.0), (20.88, 63.37, 0.3), (20.32, 62.87, -1.0), (20.32, 62.87, 0.3), (19.41, 62.3, -1.0), (19.41, 62.3, 0.3), (19.09, 61.29, -1.0), (19.09, 61.29, 0.3), (18.31, 60.89, -1.0), (18.31, 60.89, 0.3), (17.7, 60.59, -1.0), (17.7, 60.59, 0.3), (18.42, 59.95, -1.0), (18.42, 59.95, 0.3), (19.11, 59.28, -1.0), (19.11, 59.28, 0.3), (19.22, 58.32, -1.0), (19.22, 58.32, 0.3), (18.71, 57.67, -1.0), (18.71, 57.67, 0.3), (17.75, 57.09, -1.0), (17.75, 57.09, 0.3), (18.45, 56.52, -1.0), (18.45, 56.52, 0.3), (19.03, 55.8, -1.0), (19.03, 55.8, 0.3), (19.14, 54.7, -1.0), (19.14, 54.7, 0.3), (18.66, 54.12, -1.0), (18.66, 54.12, 0.3), (18.12, 53.63, -1.0), (18.12, 53.63, 0.3), (18.5, 52.86, -1.0), (18.5, 52.86, 0.3), (19.11, 51.97, -1.0), (19.11, 51.97, 0.3), (19.92, 51.44, -1.0), (19.92, 51.44, 0.3), (20.53, 50.69, -1.0), (20.53, 50.69, 0.3), (21.01, 49.97, -1.0), (21.01, 49.97, 0.3), (21.74, 51.12, -1.0), (21.74, 51.12, 0.3), (22.89, 51.63, -1.0), (22.89, 51.63, 0.3), (22.09, 52.32, -1.0), (22.09, 52.32, 0.3), (21.2, 53.34, -1.0), (21.2, 53.34, 0.3), (21.66, 54.12, -1.0), (21.66, 54.12, 0.3), (22.35, 54.95, -1.0), (22.35, 54.95, 0.3), (23.13, 55.37, -1.0), (23.13, 55.37, 0.3), (22.35, 55.88, -1.0), (22.35, 55.88, 0.3), (21.26, 56.85, -1.0), (21.26, 56.85, 0.3), (21.63, 57.78, -1.0), (21.63, 57.78, 0.3), (22.46, 58.72, -1.0), (22.46, 58.72, 0.3), (23.24, 59.09, -1.0), (23.24, 59.09, 0.3), (23.74, 59.98, -1.0), (23.74, 59.98, 0.3), (24.52, 60.64, -1.0), (24.52, 60.64, 0.3), (23.64, 61.31, -1.0), (23.64, 61.31, 0.3), (23.1, 62.28, -1.0), (23.1, 62.28, 0.3), (23.4, 63.27, -1.0), (23.4, 63.27, 0.3), (24.17, 63.88, -1.0), (24.17, 63.88, 0.3), (24.6, 64.53, -1.0), (24.6, 64.53, 0.3), (23.72, 64.87, -1.0), (23.72, 64.87, 0.3), (23.08, 65.65, -1.0), (23.08, 65.65, 0.3), (23.4, 66.53, -1.0), (23.4, 66.53, 0.3), (24.31, 67.33, -1.0), (24.31, 67.33, 0.3), (24.92, 67.82, -1.0), (24.92, 67.82, 0.3), (25.54, 68.81, -1.0), (25.54, 68.81, 0.3), (26.37, 69.42, -1.0), (26.37, 69.42, 0.3), (25.54, 70.01, -1.0), (25.54, 70.01, 0.3), (24.73, 71.0, -1.0), (24.73, 71.0, 0.3), (25.06, 71.99, -1.0), (25.06, 71.99, 0.3), (25.78, 72.63, -1.0), (25.78, 72.63, 0.3), (26.58, 73.2, -1.0), (26.58, 73.2, 0.3), (27.14, 74.08, -1.0), (27.14, 74.08, 0.3), (27.95, 74.75, -1.0), (27.95, 74.75, 0.3), (28.91, 74.45, -1.0), (28.91, 74.45, 0.3), (29.44, 73.78, -1.0), (29.44, 73.78, 0.3), (30.03, 72.77, -1.0), (30.03, 72.77, 0.3), (30.84, 74.02, -1.0), (30.84, 74.02, 0.3), (31.4, 74.69, -1.0), (31.4, 74.69, 0.3), (32.44, 74.43, -1.0), (32.44, 74.43, 0.3), (32.87, 73.86, -1.0), (32.87, 73.86, 0.3), (33.4, 73.17, -1.0), (33.4, 73.17, 0.3), (34.05, 72.69, -1.0), (34.05, 72.69, 0.3), (34.66, 72.18, -1.0), (34.66, 72.18, 0.3), (35.17, 71.35, -1.0), (35.17, 71.35, 0.3), (35.87, 70.97, -1.0), (35.87, 70.97, 0.3), (36.54, 70.33, -1.0), (36.54, 70.33, 0.3), (37.12, 69.34, -1.0), (37.12, 69.34, 0.3), (37.98, 68.89, -1.0), (37.98, 68.89, 0.3), (38.76, 68.14, -1.0), (38.76, 68.14, 0.3), (39.27, 67.47, -1.0), (39.27, 67.47, 0.3), (40.07, 66.8, -1.0), (40.07, 66.8, 0.3), (40.52, 66.08, -1.0), (40.52, 66.08, 0.3), (40.52, 65.17, -1.0), (40.52, 65.17, 0.3), (39.72, 64.63, -1.0), (39.72, 64.63, 0.3), (39.05, 64.26, -1.0), (39.05, 64.26, 0.3), (39.67, 63.64, -1.0), (39.67, 63.64, 0.3), (40.42, 62.65, -1.0), (40.42, 62.65, 0.3), (40.44, 61.64, -1.0), (40.44, 61.64, 0.3), (39.8, 61.07, -1.0), (39.8, 61.07, 0.3), (39.05, 60.67, -1.0), (39.05, 60.67, 0.3), (38.52, 59.65, -1.0), (38.52, 59.65, 0.3), (37.69, 58.99, -1.0), (37.69, 58.99, 0.3), (37.95, 58.32, -1.0), (37.95, 58.32, 0.3), (38.65, 57.43, -1.0), (38.65, 57.43, 0.3), (39.24, 56.85, -1.0), (39.24, 56.85, 0.3), (40.12, 56.07, -1.0), (40.12, 56.07, 0.3), (40.31, 54.81, -1.0), (40.31, 54.81, 0.3), (39.59, 53.9, -1.0), (39.59, 53.9, 0.3), (39.48, 53.23, -1.0), (39.48, 53.23, 0.3), (40.44, 52.32, -1.0), (40.44, 52.32, 0.3), (40.12, 50.96, -1.0), (40.12, 50.96, 0.3), (39.35, 50.34, -1.0), (39.35, 50.34, 0.3), (39.8, 49.51, -1.0), (39.8, 49.51, 0.3), (40.47, 48.26, -1.0), (40.47, 48.26, 0.3), (40.04, 47.27, -1.0), (40.04, 47.27, 0.3), (39.0, 46.52, -1.0), (39.0, 46.52, 0.3), (40.01, 45.69, -1.0), (40.01, 45.69, 0.3), (40.63, 44.75, -1.0), (40.63, 44.75, 0.3), (41.46, 45.66, -1.0), (41.46, 45.66, 0.3), (42.07, 46.38, -1.0), (42.07, 46.38, 0.3), (43.06, 45.98, -1.0), (43.06, 45.98, 0.3), (43.68, 45.12, -1.0), (43.68, 45.12, 0.3), (44.35, 44.46, -1.0), (44.35, 44.46, 0.3), (45.37, 43.73, -1.0), (45.37, 43.73, 0.3), (46.3, 42.8, -1.0), (46.3, 42.8, 0.3), (47.29, 41.97, -1.0), (47.29, 41.97, 0.3), (47.53, 40.74, -1.0), (47.53, 40.74, 0.3), (46.81, 39.96, -1.0), (46.81, 39.96, 0.3), (46.01, 39.45, -1.0), (46.01, 39.45, 0.3), (46.6, 39.13, -1.0), (46.6, 39.13, 0.3), (47.32, 38.09, -1.0), (47.32, 38.09, 0.3), (47.99, 37.44, -1.0), (47.99, 37.44, 0.3), (48.79, 36.8, -1.0), (48.79, 36.8, 0.3), (49.38, 35.46, -1.0), (49.38, 35.46, 0.3), (48.63, 34.55, -1.0), (48.63, 34.55, 0.3), (48.02, 33.89, -1.0), (48.02, 33.89, 0.3), (48.93, 33.3, -1.0), (48.93, 33.3, 0.3), (49.57, 32.41, -1.0), (49.57, 32.41, 0.3), (50.42, 31.42, -1.0), (50.42, 31.42, 0.3), (51.01, 30.86, -1.0), (51.01, 30.86, 0.3), (50.72, 29.66, -1.0), (50.72, 29.66, 0.3), (49.81, 29.15, -1.0), (49.81, 29.15, 0.3), (49.41, 28.35, -1.0), (49.41, 28.35, 0.3), (48.6, 27.49, -1.0), (48.6, 27.49, 0.3), (47.99, 27.17, -1.0), (47.99, 27.17, 0.3), (48.44, 26.5, -1.0), (48.44, 26.5, 0.3), (49.27, 25.48, -1.0), (49.27, 25.48, 0.3), (49.22, 24.76, -1.0), (49.22, 24.76, 0.3), (48.76, 24.04, -1.0), (48.76, 24.04, 0.3), (47.88, 23.58, -1.0), (47.88, 23.58, 0.3), (47.35, 22.59, -1.0), (47.35, 22.59, 0.3), (46.38, 21.95, -1.0), (46.38, 21.95, 0.3), (45.26, 22.0, -1.0), (45.26, 22.0, 0.3), (44.54, 22.7, -1.0), (44.54, 22.7, 0.3), (44.14, 23.69, -1.0), (44.14, 23.69, 0.3), (44.67, 24.36, -1.0), (44.67, 24.36, 0.3), (45.82, 25.35, -1.0), (45.82, 25.35, 0.3), (44.94, 25.88, -1.0), (44.94, 25.88, 0.3), (44.06, 26.23, -1.0), (44.06, 26.23, 0.3), (43.09, 25.64, -1.0), (43.09, 25.64, 0.3), (42.18, 25.05, -1.0), (42.18, 25.05, 0.3), (41.83, 24.04, -1.0), (41.83, 24.04, 0.3), (41.33, 23.53, -1.0), (41.33, 23.53, 0.3), (41.73, 22.75, -1.0), (41.73, 22.75, 0.3), (42.29, 21.76, -1.0), (42.29, 21.76, 0.3), (41.89, 20.67, -1.0), (41.89, 20.67, 0.3), (40.68, 20.26, -1.0), (40.68, 20.26, 0.3), (40.01, 18.9, -1.0), (40.01, 18.9, 0.3), (39.21, 18.58, -1.0), (39.21, 18.58, 0.3), (38.44, 18.5, -1.0), (38.44, 18.5, 0.3), (37.63, 19.06, -1.0), (37.63, 19.06, 0.3), (36.72, 19.19, -1.0), (36.72, 19.19, 0.3), (35.89, 18.42, -1.0), (35.89, 18.42, 0.3), (36.0, 17.75, -1.0), (36.0, 17.75, 0.3), (36.62, 16.97, -1.0), (36.62, 16.97, 0.3), (36.96, 16.09, -1.0), (36.96, 16.09, 0.3), (36.32, 15.37, -1.0), (36.32, 15.37, 0.3), (35.47, 14.91, -1.0), (35.47, 14.91, 0.3), (35.28, 14.11, -1.0), (35.28, 14.11, 0.3), (34.66, 13.44, -1.0), (34.66, 13.44, 0.3), (34.13, 12.42, -1.0), (34.13, 12.42, 0.3), (34.88, 11.73, -1.0), (34.88, 11.73, 0.3), (34.93, 10.28, -1.0), (34.93, 10.28, 0.3), (33.62, 9.56, -1.0), (33.62, 9.56, 0.3), (32.74, 9.614, -1.0), (32.74, 9.614, 0.3), (32.04, 10.2, -1.0), (32.04, 10.2, 0.3), (30.97, 10.02, -1.0), (30.97, 10.02, 0.3), (29.82, 9.186, -1.0), (29.82, 9.186, 0.3), (29.42, 8.436, -1.0), (29.42, 8.436, 0.3), (28.21, 7.874, -1.0), (28.21, 7.874, 0.3), (27.97, 7.152, -1.0), (27.97, 7.152, 0.3), (27.28, 6.189, -1.0), (27.28, 6.189, 0.3), (26.45, 5.787, -1.0), (26.45, 5.787, 0.3), (26.23, 4.824, -1.0), (26.23, 4.824, 0.3), (25.7, 4.369, -1.0), (25.7, 4.369, 0.3), (24.2, 3.7, -1.0), (24.2, 3.7, 0.3), (23.64, 2.603, -1.0), (23.64, 2.603, 0.3), (22.22, 2.656, -1.0), (22.22, 2.656, 0.3), (21.52, 3.191, -1.0), (21.52, 3.191, 0.3), (20.45, 2.951, -1.0), (20.45, 2.951, 0.3), (19.62, 2.415, -1.0), (19.62, 2.415, 0.3), (18.66, 2.817, -1.0), (18.66, 2.817, 0.3), (17.72, 3.138, -1.0), (17.72, 3.138, 0.3), (16.63, 2.683, -1.0), (16.63, 2.683, 0.3), (16.09, 2.201, -1.0), (16.09, 2.201, 0.3), (15.77, 1.452, -1.0), (15.77, 1.452, 0.3), (14.49, 0.7295, -1.0), (14.49, 0.7295, 0.3), (13.55, 0.8366, -1.0), (13.55, 0.8366, 0.3), (12.77, 1.559, -1.0), (12.77, 1.559, 0.3), (11.19, 1.104, -1.0), (11.19, 1.104, 0.3), (10.66, 0.3816, -1.0), (10.66, 0.3816, 0.3), (10.04, -0.3944, -1.0), (10.04, -0.3944, 0.3), (5.467, 1.853, -1.0), (5.467, 1.853, 0.3)], [], [(0, 1, 3, 2), (2, 3, 5, 4), (4, 5, 7, 6), (6, 7, 9, 8), (8, 9, 11, 10), (10, 11, 13, 12), (12, 13, 15, 14), (14, 15, 17, 16), (16, 17, 19, 18), (18, 19, 21, 20), (20, 21, 23, 22), (22, 23, 25, 24), (24, 25, 27, 26), (26, 27, 29, 28), (28, 29, 31, 30), (30, 31, 33, 32), (32, 33, 35, 34), (34, 35, 37, 36), (36, 37, 39, 38), (38, 39, 41, 40), (40, 41, 43, 42), (42, 43, 45, 44), (44, 45, 47, 46), (46, 47, 49, 48), (48, 49, 51, 50), (50, 51, 53, 52), (52, 53, 55, 54), (54, 55, 57, 56), (56, 57, 59, 58), (58, 59, 61, 60), (60, 61, 63, 62), (62, 63, 65, 64), (64, 65, 67, 66), (66, 67, 69, 68), (68, 69, 71, 70), (70, 71, 73, 72), (72, 73, 75, 74), (74, 75, 77, 76), (76, 77, 79, 78), (78, 79, 81, 80), (80, 81, 83, 82), (82, 83, 85, 84), (84, 85, 87, 86), (86, 87, 89, 88), (88, 89, 91, 90), (90, 91, 93, 92), (92, 93, 95, 94), (94, 95, 97, 96), (96, 97, 99, 98), (98, 99, 101, 100), (100, 101, 103, 102), (102, 103, 105, 104), (104, 105, 107, 106), (106, 107, 109, 108), (108, 109, 111, 110), (110, 111, 113, 112), (112, 113, 115, 114), (114, 115, 117, 116), (116, 117, 119, 118), (118, 119, 121, 120), (120, 121, 123, 122), (122, 123, 125, 124), (124, 125, 127, 126), (126, 127, 129, 128), (128, 129, 131, 130), (130, 131, 133, 132), (132, 133, 135, 134), (134, 135, 137, 136), (136, 137, 139, 138), (138, 139, 141, 140), (140, 141, 143, 142), (142, 143, 145, 144), (144, 145, 147, 146), (146, 147, 149, 148), (148, 149, 151, 150), (150, 151, 153, 152), (152, 153, 155, 154), (154, 155, 157, 156), (156, 157, 159, 158), (158, 159, 161, 160), (160, 161, 163, 162), (162, 163, 165, 164), (164, 165, 167, 166), (166, 167, 169, 168), (168, 169, 171, 170), (170, 171, 173, 172), (172, 173, 175, 174), (174, 175, 177, 176), (176, 177, 179, 178), (178, 179, 181, 180), (180, 181, 183, 182), (182, 183, 185, 184), (184, 185, 187, 186), (186, 187, 189, 188), (188, 189, 191, 190), (190, 191, 193, 192), (192, 193, 195, 194), (194, 195, 197, 196), (196, 197, 199, 198), (198, 199, 201, 200), (200, 201, 203, 202), (202, 203, 205, 204), (204, 205, 207, 206), (206, 207, 209, 208), (208, 209, 211, 210), (210, 211, 213, 212), (212, 213, 215, 214), (214, 215, 217, 216), (216, 217, 219, 218), (218, 219, 221, 220), (220, 221, 223, 222), (222, 223, 225, 224), (224, 225, 227, 226), (226, 227, 229, 228), (228, 229, 231, 230), (230, 231, 233, 232), (232, 233, 235, 234), (234, 235, 237, 236), (236, 237, 239, 238), (238, 239, 241, 240), (240, 241, 243, 242), (242, 243, 245, 244), (244, 245, 247, 246), (246, 247, 249, 248), (248, 249, 251, 250), (250, 251, 253, 252), (252, 253, 255, 254), (254, 255, 257, 256), (256, 257, 259, 258), (258, 259, 261, 260), (260, 261, 263, 262), (262, 263, 265, 264), (264, 265, 267, 266), (266, 267, 269, 268), (268, 269, 271, 270), (270, 271, 273, 272), (272, 273, 275, 274), (274, 275, 277, 276), (276, 277, 279, 278), (278, 279, 281, 280), (280, 281, 283, 282), (282, 283, 285, 284), (284, 285, 287, 286), (286, 287, 289, 288), (288, 289, 291, 290), (290, 291, 293, 292), (292, 293, 295, 294), (294, 295, 297, 296), (296, 297, 299, 298), (298, 299, 301, 300), (300, 301, 303, 302), (302, 303, 305, 304), (304, 305, 307, 306), (306, 307, 309, 308), (308, 309, 311, 310), (310, 311, 313, 312), (312, 313, 315, 314), (314, 315, 317, 316), (316, 317, 319, 318), (318, 319, 321, 320), (320, 321, 323, 322), (322, 323, 325, 324), (324, 325, 327, 326), (326, 327, 329, 328), (328, 329, 331, 330), (330, 331, 333, 332), (332, 333, 335, 334), (334, 335, 337, 336), (336, 337, 339, 338), (338, 339, 341, 340), (340, 341, 343, 342), (342, 343, 345, 344), (344, 345, 347, 346), (346, 347, 349, 348), (348, 349, 351, 350), (350, 351, 353, 352), (352, 353, 355, 354), (354, 355, 357, 356), (356, 357, 359, 358), (358, 359, 361, 360), (360, 361, 363, 362), (362, 363, 365, 364), (364, 365, 367, 366), (366, 367, 369, 368), (368, 369, 371, 370), (370, 371, 373, 372), (372, 373, 375, 374), (374, 375, 377, 376), (376, 377, 379, 378), (378, 379, 381, 380), (380, 381, 383, 382), (382, 383, 385, 384), (384, 385, 387, 386), (386, 387, 389, 388), (388, 389, 391, 390), (390, 391, 393, 392), (392, 393, 395, 394), (394, 395, 397, 396), (396, 397, 399, 398), (398, 399, 401, 400), (400, 401, 403, 402), (402, 403, 405, 404), (404, 405, 407, 406), (406, 407, 409, 408), (408, 409, 411, 410), (410, 411, 413, 412), (412, 413, 415, 414), (414, 415, 417, 416), (416, 417, 419, 418), (418, 419, 421, 420), (420, 421, 423, 422), (422, 423, 425, 424), (424, 425, 427, 426), (426, 427, 429, 428), (428, 429, 431, 430), (430, 431, 433, 432), (432, 433, 435, 434), (434, 435, 437, 436), (436, 437, 439, 438), (438, 439, 441, 440), (440, 441, 443, 442), (442, 443, 445, 444), (444, 445, 447, 446), (446, 447, 449, 448), (448, 449, 451, 450), (450, 451, 453, 452), (452, 453, 455, 454), (454, 455, 457, 456), (456, 457, 459, 458), (458, 459, 461, 460), (460, 461, 463, 462), (462, 463, 465, 464), (464, 465, 467, 466), (466, 467, 469, 468), (468, 469, 471, 470), (470, 471, 473, 472), (472, 473, 475, 474), (474, 475, 477, 476), (476, 477, 479, 478), (478, 479, 481, 480), (480, 481, 483, 482), (482, 483, 485, 484), (484, 485, 487, 486), (486, 487, 489, 488), (488, 489, 491, 490), (490, 491, 493, 492), (492, 493, 495, 494), (494, 495, 497, 496), (496, 497, 499, 498), (498, 499, 501, 500), (500, 501, 503, 502), (502, 503, 505, 504), (504, 505, 507, 506), (506, 507, 509, 508), (508, 509, 511, 510), (510, 511, 513, 512), (512, 513, 515, 514), (514, 515, 517, 516), (516, 517, 519, 518), (518, 519, 521, 520), (520, 521, 523, 522), (522, 523, 525, 524), (524, 525, 527, 526), (526, 527, 529, 528), (528, 529, 531, 530), (530, 531, 533, 532), (532, 533, 535, 534), (534, 535, 537, 536), (536, 537, 539, 538), (538, 539, 541, 540), (540, 541, 543, 542), (542, 543, 545, 544), (544, 545, 547, 546), (546, 547, 549, 548), (548, 549, 551, 550), (550, 551, 553, 552), (552, 553, 555, 554), (554, 555, 557, 556), (556, 557, 559, 558), (558, 559, 561, 560), (560, 561, 563, 562), (562, 563, 565, 564), (564, 565, 567, 566), (566, 567, 569, 568), (568, 569, 571, 570), (570, 571, 573, 572), (572, 573, 575, 574), (574, 575, 577, 576), (576, 577, 579, 578), (578, 579, 581, 580), (580, 581, 583, 582), (582, 583, 585, 584), (584, 585, 587, 586), (586, 587, 589, 588), (588, 589, 591, 590), (590, 591, 593, 592), (592, 593, 595, 594), (594, 595, 597, 596), (596, 597, 599, 598), (598, 599, 601, 600), (600, 601, 603, 602), (602, 603, 605, 604), (604, 605, 607, 606), (606, 607, 609, 608), (608, 609, 611, 610), (610, 611, 613, 612), (612, 613, 615, 614), (614, 615, 617, 616), (616, 617, 619, 618), (618, 619, 621, 620), (620, 621, 623, 622), (622, 623, 625, 624), (624, 625, 627, 626), (626, 627, 629, 628), (628, 629, 631, 630), (630, 631, 633, 632), (632, 633, 635, 634), (634, 635, 637, 636), (636, 637, 639, 638), (638, 639, 641, 640), (640, 641, 643, 642), (642, 643, 645, 644), (644, 645, 647, 646), (646, 647, 649, 648), (648, 649, 651, 650), (650, 651, 653, 652), (652, 653, 655, 654), (654, 655, 657, 656), (656, 657, 659, 658), (658, 659, 661, 660), (660, 661, 663, 662), (662, 663, 665, 664), (664, 665, 667, 666), (666, 667, 669, 668), (668, 669, 671, 670), (670, 671, 673, 672), (672, 673, 675, 674), (674, 675, 677, 676), (676, 677, 679, 678), (678, 679, 681, 680), (680, 681, 683, 682), (682, 683, 685, 684), (684, 685, 687, 686), (686, 687, 689, 688), (688, 689, 691, 690), (690, 691, 693, 692), (692, 693, 695, 694), (694, 695, 697, 696), (696, 697, 699, 698), (698, 699, 701, 700), (700, 701, 703, 702), (702, 703, 705, 704), (704, 705, 707, 706), (706, 707, 709, 708), (708, 709, 711, 710), (710, 711, 713, 712), (712, 713, 715, 714), (714, 715, 1, 0), (1, 715, 713, 711, 709, 707, 705, 703, 701, 699, 697, 695, 693, 691, 689, 687, 685, 683, 681, 679, 677, 675, 673, 671, 669, 667, 665, 663, 661, 659, 657, 655, 653, 651, 649, 647, 645, 643, 641, 639, 637, 635, 633, 631, 629, 627, 625, 623, 621, 619, 617, 615, 613, 611, 609, 607, 605, 603, 601, 599, 597, 595, 593, 591, 589, 587, 585, 583, 581, 579, 577, 575, 573, 571, 569, 567, 565, 563, 561, 559, 557, 555, 553, 551, 549, 547, 545, 543, 541, 539, 537, 535, 533, 531, 529, 527, 525, 523, 521, 519, 517, 515, 513, 511, 509, 507, 505, 503, 501, 499, 497, 495, 493, 491, 489, 487, 485, 483, 481, 479, 477, 475, 473, 471, 469, 467, 465, 463, 461, 459, 457, 455, 453, 451, 449, 447, 445, 443, 441, 439, 437, 435, 433, 431, 429, 427, 425, 423, 421, 419, 417, 415, 413, 411, 409, 407, 405, 403, 401, 399, 397, 395, 393, 391, 389, 387, 385, 383, 381, 379, 377, 375, 373, 371, 369, 367, 365, 363, 361, 359, 357, 355, 353, 351, 349, 347, 345, 343, 341, 339, 337, 335, 333, 331, 329, 327, 325, 323, 321, 319, 317, 315, 313, 311, 309, 307, 305, 303, 301, 299, 297, 295, 293, 291, 289, 287, 285, 283, 281, 279, 277, 275, 273, 271, 269, 267, 265, 263, 261, 259, 257, 255, 253, 251, 249, 247, 245, 243, 241, 239, 237, 235, 233, 231, 229, 227, 225, 223, 221, 219, 217, 215, 213, 211, 209, 207, 205, 203, 201, 199, 197, 195, 193, 191, 189, 187, 185, 183, 181, 179, 177, 175, 173, 171, 169, 167, 165, 163, 161, 159, 157, 155, 153, 151, 149, 147, 145, 143, 141, 139, 137, 135, 133, 131, 129, 127, 125, 123, 121, 119, 117, 115, 113, 111, 109, 107, 105, 103, 101, 99, 97, 95, 93, 91, 89, 87, 85, 83, 81, 79, 77, 75, 73, 71, 69, 67, 65, 63, 61, 59, 57, 55, 53, 51, 49, 47, 45, 43, 41, 39, 37, 35, 33, 31, 29, 27, 25, 23, 21, 19, 17, 15, 13, 11, 9, 7, 5, 3), (2, 4, 6, 8, 10, 12, 14, 16, 18, 20, 22, 24, 26, 28, 30, 32, 34, 36, 38, 40, 42, 44, 46, 48, 50, 52, 54, 56, 58, 60, 62, 64, 66, 68, 70, 72, 74, 76, 78, 80, 82, 84, 86, 88, 90, 92, 94, 96, 98, 100, 102, 104, 106, 108, 110, 112, 114, 116, 118, 120, 122, 124, 126, 128, 130, 132, 134, 136, 138, 140, 142, 144, 146, 148, 150, 152, 154, 156, 158, 160, 162, 164, 166, 168, 170, 172, 174, 176, 178, 180, 182, 184, 186, 188, 190, 192, 194, 196, 198, 200, 202, 204, 206, 208, 210, 212, 214, 216, 218, 220, 222, 224, 226, 228, 230, 232, 234, 236, 238, 240, 242, 244, 246, 248, 250, 252, 254, 256, 258, 260, 262, 264, 266, 268, 270, 272, 274, 276, 278, 280, 282, 284, 286, 288, 290, 292, 294, 296, 298, 300, 302, 304, 306, 308, 310, 312, 314, 316, 318, 320, 322, 324, 326, 328, 330, 332, 334, 336, 338, 340, 342, 344, 346, 348, 350, 352, 354, 356, 358, 360, 362, 364, 366, 368, 370, 372, 374, 376, 378, 380, 382, 384, 386, 388, 390, 392, 394, 396, 398, 400, 402, 404, 406, 408, 410, 412, 414, 416, 418, 420, 422, 424, 426, 428, 430, 432, 434, 436, 438, 440, 442, 444, 446, 448, 450, 452, 454, 456, 458, 460, 462, 464, 466, 468, 470, 472, 474, 476, 478, 480, 482, 484, 486, 488, 490, 492, 494, 496, 498, 500, 502, 504, 506, 508, 510, 512, 514, 516, 518, 520, 522, 524, 526, 528, 530, 532, 534, 536, 538, 540, 542, 544, 546, 548, 550, 552, 554, 556, 558, 560, 562, 564, 566, 568, 570, 572, 574, 576, 578, 580, 582, 584, 586, 588, 590, 592, 594, 596, 598, 600, 602, 604, 606, 608, 610, 612, 614, 616, 618, 620, 622, 624, 626, 628, 630, 632, 634, 636, 638, 640, 642, 644, 646, 648, 650, 652, 654, 656, 658, 660, 662, 664, 666, 668, 670, 672, 674, 676, 678, 680, 682, 684, 686, 688, 690, 692, 694, 696, 698, 700, 702, 704, 706, 708, 710, 712, 714, 0)])
me_cube_001.use_remesh_preserve_volume = False
me_cube_001.use_remesh_preserve_attributes = False
me_cube_001.use_mirror_vertex_groups = False
me_cube_001.update()
me_cube_000 = bpy.data.meshes.new('Cube.000')
me_cube_000.from_pydata([(-0.3997, 3.266, -1.0), (-0.3997, 3.266, 0.3), (0.6631, 2.06, -1.0), (0.6631, 2.06, 0.3), (1.434, 0.9421, -1.0), (1.434, 0.9421, 0.3), (3.207, 1.25, -1.0), (3.207, 1.25, 0.3), (3.476, 0.2099, -1.0), (3.476, 0.2099, 0.3), (4.055, -0.9463, -1.0), (4.055, -0.9463, 0.3), (5.48, -0.9463, -1.0), (5.48, -0.9463, 0.3), (5.866, 0.3255, -1.0), (5.866, 0.3255, 0.3), (4.902, 0.788, -1.0), (4.902, 0.788, 0.3), (4.055, 1.906, -1.0), (4.055, 1.906, 0.3), (4.517, 2.985, -1.0), (4.517, 2.985, 0.3), (5.789, 3.755, -1.0), (5.789, 3.755, 0.3), (5.249, 4.95, -1.0), (5.249, 4.95, 0.3), (4.247, 6.222, -1.0), (4.247, 6.222, 0.3), (3.014, 7.455, -1.0), (3.014, 7.455, 0.3), (1.858, 8.65, -1.0), (1.858, 8.65, 0.3), (1.472, 9.652, -1.0), (1.472, 9.652, 0.3), (2.359, 10.08, -1.0), (2.359, 10.08, 0.3), (1.627, 10.73, -1.0), (1.627, 10.73, 0.3), (0.3548, 11.12, -1.0), (0.3548, 11.12, 0.3)], [], [(0, 1, 3, 2), (2, 3, 5, 4), (4, 5, 7, 6), (6, 7, 9, 8), (8, 9, 11, 10), (10, 11, 13, 12), (12, 13, 15, 14), (14, 15, 17, 16), (16, 17, 19, 18), (18, 19, 21, 20), (20, 21, 23, 22), (22, 23, 25, 24), (24, 25, 27, 26), (26, 27, 29, 28), (28, 29, 31, 30), (30, 31, 33, 32), (32, 33, 35, 34), (34, 35, 37, 36), (36, 37, 39, 38), (38, 39, 1, 0), (1, 39, 37, 35, 33, 31, 29, 27, 25, 23, 21, 19, 17, 15, 13, 11, 9, 7, 5, 3), (2, 4, 6, 8, 10, 12, 14, 16, 18, 20, 22, 24, 26, 28, 30, 32, 34, 36, 38, 0)])
me_cube_000.use_remesh_preserve_volume = False
me_cube_000.use_remesh_preserve_attributes = False
me_cube_000.use_mirror_vertex_groups = False
me_cube_000.update()
me_cube_006 = bpy.data.meshes.new('Cube.006')
me_cube_006.from_pydata([(-0.01061, -0.003812, -1.0), (-0.01061, -0.003812, 0.3), (-0.8254, 0.2679, -1.0), (-0.8254, 0.2679, 0.3), (-1.307, 0.9425, -1.0), (-1.307, 0.9425, 0.3), (-1.192, 1.546, -1.0), (-1.192, 1.546, 0.3), (-0.9338, 1.907, -1.0), (-0.9338, 1.907, 0.3), (-0.6497, 2.256, -1.0), (-0.6497, 2.256, 0.3), (-0.3012, 2.579, -1.0), (-0.3012, 2.579, 0.3), (0.1378, 2.708, -1.0), (0.1378, 2.708, 0.3), (0.5639, 2.475, -1.0), (0.5639, 2.475, 0.3), (0.8479, 2.178, -1.0), (0.8479, 2.178, 0.3), (1.145, 1.804, -1.0), (1.145, 1.804, 0.3), (1.313, 1.442, -1.0), (1.313, 1.442, 0.3), (1.377, 1.029, -1.0), (1.377, 1.029, 0.3), (1.184, 0.6678, -1.0), (1.184, 0.6678, 0.3), (0.9641, 0.3192, -1.0), (0.9641, 0.3192, 0.3), (0.5251, 0.345, -1.0), (0.5251, 0.345, 0.3), (0.2927, 0.02229, -1.0), (0.2927, 0.02229, 0.3)], [], [(0, 1, 3, 2), (2, 3, 5, 4), (4, 5, 7, 6), (6, 7, 9, 8), (8, 9, 11, 10), (10, 11, 13, 12), (12, 13, 15, 14), (14, 15, 17, 16), (16, 17, 19, 18), (18, 19, 21, 20), (20, 21, 23, 22), (22, 23, 25, 24), (24, 25, 27, 26), (26, 27, 29, 28), (28, 29, 31, 30), (30, 31, 33, 32), (1, 33, 31, 29, 27, 25, 23, 21, 19, 17, 15, 13, 11, 9, 7, 5, 3), (32, 33, 1, 0), (2, 4, 6, 8, 10, 12, 14, 16, 18, 20, 22, 24, 26, 28, 30, 32, 0)])
me_cube_006.use_remesh_preserve_volume = False
me_cube_006.use_remesh_preserve_attributes = False
me_cube_006.use_mirror_vertex_groups = False
me_cube_006.update()
me_cube_005 = bpy.data.meshes.new('Cube.005')
me_cube_005.from_pydata([(-1.0, -1.0, -1.0), (-1.0, -1.0, 0.3)], [(0, 1)], [])
me_cube_005.use_remesh_preserve_volume = False
me_cube_005.use_remesh_preserve_attributes = False
me_cube_005.use_mirror_vertex_groups = False
me_cube_005.update()
me_plane = bpy.data.meshes.new('Plane')
me_plane.from_pydata([(-1.0, -1.0, 0.0), (1.0, -1.0, 0.0), (-1.0, 1.0, 0.0), (1.0, 1.0, 0.0)], [], [(0, 1, 3, 2)])
_uv = me_plane.uv_layers.new(name='UVMap')
_uv.uv.foreach_set('vector', [0.0001, 9.998e-05, 0.9999, 9.998e-05, 0.9999, 0.9999, 9.998e-05, 0.9999])
me_plane.materials.append(mat_material_001)
me_plane.use_remesh_preserve_volume = False
me_plane.use_remesh_preserve_attributes = False
me_plane.use_mirror_vertex_groups = False
me_plane.update()

# ---- objects
ob_template_vertices_004 = bpy.data.objects.new('Template vertices.004', me_cube_003)
ob_template_vertices_005 = bpy.data.objects.new('Template vertices.005', me_cube_004)
ob_template_vertices_003 = bpy.data.objects.new('Template vertices.003', me_cube_002)
ob_template_vertices_002 = bpy.data.objects.new('Template vertices.002', me_cube_001)
ob_template_vertices_001 = bpy.data.objects.new('Template vertices.001', me_cube_000)
ob_tree = bpy.data.objects.new('Tree', me_cube_006)
ob_template_vertices = bpy.data.objects.new('Template vertices', me_cube_005)
ob_plane = bpy.data.objects.new('Plane', me_plane)
ob_camera = bpy.data.objects.new('Camera', cam_camera)

# ---- transforms, parenting, visibility, modifiers, constraints
ob_template_vertices_004.location = (-7.672, 5.606, 0.1475)
ob_template_vertices_004.scale = (0.1852, 0.1852, 0.1852)
ob_template_vertices_004.lineart.crease_threshold = 0.0
ob_template_vertices_005.location = (-0.283, -9.456, 0.1475)
ob_template_vertices_005.scale = (0.1852, 0.1852, 0.1852)
ob_template_vertices_005.lineart.crease_threshold = 0.0
ob_template_vertices_003.location = (-7.751, -2.135, 0.1475)
ob_template_vertices_003.scale = (0.1852, 0.1852, 0.1852)
ob_template_vertices_003.lineart.crease_threshold = 0.0
ob_template_vertices_002.location = (-5.72, -9.522, 0.1475)
ob_template_vertices_002.scale = (0.1852, 0.1852, 0.1852)
ob_template_vertices_002.lineart.crease_threshold = 0.0
ob_template_vertices_001.location = (-7.769, -9.223, 0.1475)
ob_template_vertices_001.scale = (0.1852, 0.1852, 0.1852)
ob_template_vertices_001.lineart.crease_threshold = 0.0
ob_tree.location = (-7.664, -6.755, 0.1475)
ob_tree.scale = (0.2152, 0.2152, 0.1852)
ob_tree.lineart.crease_threshold = 0.0
ob_template_vertices.location = (5.697, 0.3233, 0.1475)
ob_template_vertices.scale = (0.1852, 0.1852, 0.1852)
ob_template_vertices.lineart.crease_threshold = 0.0
ob_plane.location = (0.4903, 1.043, 0.0)
ob_plane.scale = (8.179, 10.47, 8.179)
ob_plane.lineart.crease_threshold = 0.0
ob_camera.location = (7.481, -6.508, 5.344)
ob_camera.rotation_euler = (1.109, 0.01082, 0.8149)
ob_camera.lock_rotations_4d = False
ob_camera.empty_display_type = 'ARROWS'
ob_camera.color = (0.0, 0.0, 0.0, 0.0)
ob_camera.display_type = 'WIRE'
ob_camera.lineart.crease_threshold = 0.0

# ---- collection membership
col_collection_1.objects.link(ob_template_vertices_004)
col_collection_1.objects.link(ob_template_vertices_005)
col_collection_1.objects.link(ob_template_vertices_003)
col_collection_1.objects.link(ob_template_vertices_002)
col_collection_1.objects.link(ob_template_vertices_001)
col_collection_1.objects.link(ob_tree)
col_collection_1.objects.link(ob_template_vertices)
col_collection_1.objects.link(ob_plane)
col_collection_1.objects.link(ob_camera)

# ---- scene / render settings (as saved in the file)
scene.camera = ob_camera
scene.frame_start = 1; scene.frame_end = 250; scene.frame_set(1)
scene.render.engine = 'BLENDER_EEVEE_NEXT'
scene.render.resolution_percentage = 50
scene.render.dither_intensity = 0.0
scene.cycles.use_denoising = False
scene.cycles.samples = 10
scene.cycles.sampling_pattern = 'TABULATED_SOBOL'
scene.cycles.light_sampling_threshold = 0.0
scene.cycles.use_adaptive_sampling = False
scene.cycles.use_light_tree = False
scene.cycles.blur_glossy = 0.0
scene.cycles.pixel_filter_type = 'GAUSSIAN'
scene.cycles.sample_clamp_indirect = 0.0
scene.view_settings.view_transform = 'Standard'
bpy.context.view_layer.update()

# ---- added for rendering (the .blend has no usable light): sun
light_auto_sun = bpy.data.lights.new('AutoSun', 'SUN')
light_auto_sun.energy = 3.0
light_auto_sun.angle = 0.0523599
ob_auto_sun = bpy.data.objects.new('AutoSun', light_auto_sun)
scene.collection.objects.link(ob_auto_sun)
ob_auto_sun.rotation_euler = (0.872665, 0.174533, 0.523599)
bpy.context.view_layer.update()
